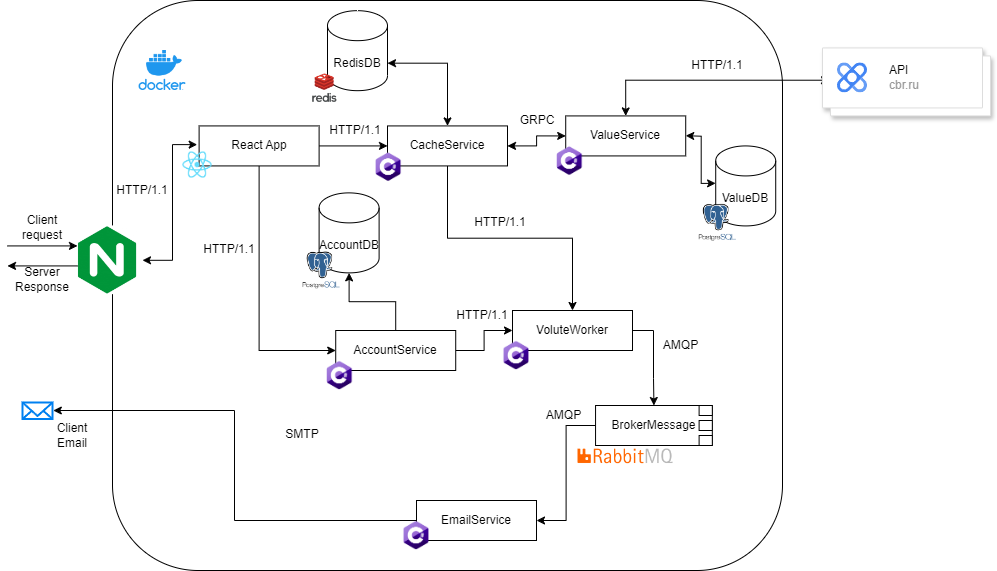

The diagram above was exported from draw.io. Its source (the exported page's mxGraphModel, read from the mxfile embedded in the PNG):
<mxGraphModel dx="1861" dy="682" grid="1" gridSize="10" guides="1" tooltips="1" connect="1" arrows="1" fold="1" page="1" pageScale="1" pageWidth="827" pageHeight="1169" math="0" shadow="0">
  <root>
    <mxCell id="0" />
    <mxCell id="1" parent="0" />
    <mxCell id="wRjxZxTQG4LI6KDuW0Pr-3" value="" style="rounded=1;whiteSpace=wrap;html=1;" parent="1" vertex="1">
      <mxGeometry x="110" y="20" width="670" height="570" as="geometry" />
    </mxCell>
    <mxCell id="wRjxZxTQG4LI6KDuW0Pr-1" value="" style="shape=image;verticalLabelPosition=bottom;labelBackgroundColor=default;verticalAlign=top;aspect=fixed;imageAspect=0;image=https://nuts-agency.ru/upload/iblock/783/78372f51d43efd115794d91c11901b41.png;" parent="1" vertex="1">
      <mxGeometry x="136.61" y="70" width="46.78" height="40" as="geometry" />
    </mxCell>
    <mxCell id="wRjxZxTQG4LI6KDuW0Pr-9" value="ValueService" style="rounded=0;whiteSpace=wrap;html=1;" parent="1" vertex="1">
      <mxGeometry x="563.22" y="135.42" width="120" height="40" as="geometry" />
    </mxCell>
    <mxCell id="WmwYM2VCU3F5W3EtnF5c-3" style="rounded=0;orthogonalLoop=1;jettySize=auto;html=1;entryX=0;entryY=0.5;entryDx=0;entryDy=0;exitX=0.5;exitY=1;exitDx=0;exitDy=0;edgeStyle=orthogonalEdgeStyle;" parent="1" source="wRjxZxTQG4LI6KDuW0Pr-42" target="WmwYM2VCU3F5W3EtnF5c-1" edge="1">
      <mxGeometry relative="1" as="geometry" />
    </mxCell>
    <mxCell id="wRjxZxTQG4LI6KDuW0Pr-11" value="" style="shape=image;verticalLabelPosition=bottom;labelBackgroundColor=default;verticalAlign=top;aspect=fixed;imageAspect=0;image=https://1000logos.net/wp-content/uploads/2020/08/Nginx-Symbol.jpg;" parent="1" vertex="1">
      <mxGeometry x="50" y="245.42000000000002" width="110" height="68.75" as="geometry" />
    </mxCell>
    <mxCell id="wRjxZxTQG4LI6KDuW0Pr-19" value="" style="shape=image;verticalLabelPosition=bottom;labelBackgroundColor=default;verticalAlign=top;aspect=fixed;imageAspect=0;image=https://styles.redditmedia.com/t5_2s0xo/styles/communityIcon_btdkmklrsxs81.png;" parent="1" vertex="1">
      <mxGeometry x="553.22" y="165.42" width="27.91" height="30" as="geometry" />
    </mxCell>
    <mxCell id="WmwYM2VCU3F5W3EtnF5c-48" style="edgeStyle=orthogonalEdgeStyle;rounded=0;orthogonalLoop=1;jettySize=auto;html=1;exitX=0.5;exitY=1;exitDx=0;exitDy=0;entryX=0.5;entryY=0;entryDx=0;entryDy=0;" parent="1" source="wRjxZxTQG4LI6KDuW0Pr-20" target="WmwYM2VCU3F5W3EtnF5c-4" edge="1">
      <mxGeometry relative="1" as="geometry" />
    </mxCell>
    <mxCell id="wRjxZxTQG4LI6KDuW0Pr-20" value="CacheService" style="rounded=0;whiteSpace=wrap;html=1;" parent="1" vertex="1">
      <mxGeometry x="385" y="145.42" width="120" height="40" as="geometry" />
    </mxCell>
    <mxCell id="wRjxZxTQG4LI6KDuW0Pr-25" value="GRPC" style="text;html=1;align=center;verticalAlign=middle;whiteSpace=wrap;rounded=0;" parent="1" vertex="1">
      <mxGeometry x="505" y="125.42" width="60" height="30" as="geometry" />
    </mxCell>
    <mxCell id="wRjxZxTQG4LI6KDuW0Pr-26" value="ValueDB" style="shape=cylinder3;whiteSpace=wrap;html=1;boundedLbl=1;backgroundOutline=1;size=15;" parent="1" vertex="1">
      <mxGeometry x="713.22" y="165.42" width="60" height="80" as="geometry" />
    </mxCell>
    <mxCell id="wRjxZxTQG4LI6KDuW0Pr-28" value="" style="shape=image;verticalLabelPosition=bottom;labelBackgroundColor=default;verticalAlign=top;aspect=fixed;imageAspect=0;image=https://img.reg.ru/faq/20-08-2020-postgresql.png;" parent="1" vertex="1">
      <mxGeometry x="693.22" y="217.63" width="42.99" height="47.79" as="geometry" />
    </mxCell>
    <mxCell id="wRjxZxTQG4LI6KDuW0Pr-29" value="" style="shape=image;verticalLabelPosition=bottom;labelBackgroundColor=default;verticalAlign=top;aspect=fixed;imageAspect=0;image=https://styles.redditmedia.com/t5_2s0xo/styles/communityIcon_btdkmklrsxs81.png;" parent="1" vertex="1">
      <mxGeometry x="372.09000000000003" y="171.5" width="27.91" height="30" as="geometry" />
    </mxCell>
    <mxCell id="wRjxZxTQG4LI6KDuW0Pr-32" value="" style="endArrow=classic;startArrow=classic;html=1;rounded=0;entryX=0;entryY=0.5;entryDx=0;entryDy=0;exitX=1;exitY=0.5;exitDx=0;exitDy=0;edgeStyle=orthogonalEdgeStyle;" parent="1" source="wRjxZxTQG4LI6KDuW0Pr-20" target="wRjxZxTQG4LI6KDuW0Pr-9" edge="1">
      <mxGeometry width="50" height="50" relative="1" as="geometry">
        <mxPoint x="480" y="350" as="sourcePoint" />
        <mxPoint x="530" y="300" as="targetPoint" />
      </mxGeometry>
    </mxCell>
    <mxCell id="wRjxZxTQG4LI6KDuW0Pr-33" value="RedisDB" style="shape=cylinder3;whiteSpace=wrap;html=1;boundedLbl=1;backgroundOutline=1;size=15;" parent="1" vertex="1">
      <mxGeometry x="325" y="30.17000000000003" width="60" height="80" as="geometry" />
    </mxCell>
    <mxCell id="wRjxZxTQG4LI6KDuW0Pr-36" value="" style="shape=image;verticalLabelPosition=bottom;labelBackgroundColor=default;verticalAlign=top;aspect=fixed;imageAspect=0;image=data:image/png,(base64 omitted: 12036 chars);" parent="1" vertex="1">
      <mxGeometry x="304.75" y="90.17000000000002" width="35.25" height="35.25" as="geometry" />
    </mxCell>
    <mxCell id="wRjxZxTQG4LI6KDuW0Pr-38" style="edgeStyle=orthogonalEdgeStyle;rounded=0;orthogonalLoop=1;jettySize=auto;html=1;" parent="1" edge="1">
      <mxGeometry relative="1" as="geometry">
        <mxPoint x="5" y="265.42" as="sourcePoint" />
        <mxPoint x="75" y="265.42" as="targetPoint" />
      </mxGeometry>
    </mxCell>
    <mxCell id="wRjxZxTQG4LI6KDuW0Pr-39" style="edgeStyle=orthogonalEdgeStyle;rounded=0;orthogonalLoop=1;jettySize=auto;html=1;" parent="1" edge="1">
      <mxGeometry relative="1" as="geometry">
        <mxPoint x="75" y="285.42" as="sourcePoint" />
        <mxPoint x="5" y="285.42" as="targetPoint" />
      </mxGeometry>
    </mxCell>
    <mxCell id="wRjxZxTQG4LI6KDuW0Pr-40" value="Client request" style="text;html=1;align=center;verticalAlign=middle;whiteSpace=wrap;rounded=0;" parent="1" vertex="1">
      <mxGeometry x="10" y="231.96" width="60" height="30" as="geometry" />
    </mxCell>
    <mxCell id="wRjxZxTQG4LI6KDuW0Pr-41" value="Server Response" style="text;html=1;align=center;verticalAlign=middle;whiteSpace=wrap;rounded=0;" parent="1" vertex="1">
      <mxGeometry x="10" y="284.17" width="60" height="30" as="geometry" />
    </mxCell>
    <mxCell id="WmwYM2VCU3F5W3EtnF5c-38" style="edgeStyle=orthogonalEdgeStyle;rounded=0;orthogonalLoop=1;jettySize=auto;html=1;entryX=0;entryY=0.5;entryDx=0;entryDy=0;" parent="1" source="wRjxZxTQG4LI6KDuW0Pr-42" target="wRjxZxTQG4LI6KDuW0Pr-20" edge="1">
      <mxGeometry relative="1" as="geometry">
        <Array as="points" />
      </mxGeometry>
    </mxCell>
    <mxCell id="wRjxZxTQG4LI6KDuW0Pr-42" value="React App" style="rounded=0;whiteSpace=wrap;html=1;" parent="1" vertex="1">
      <mxGeometry x="196.61" y="145.42000000000002" width="120" height="40" as="geometry" />
    </mxCell>
    <mxCell id="wRjxZxTQG4LI6KDuW0Pr-45" value="" style="shape=image;verticalLabelPosition=bottom;labelBackgroundColor=default;verticalAlign=top;aspect=fixed;imageAspect=0;image=https://upload.wikimedia.org/wikipedia/commons/thumb/a/a7/React-icon.svg/1200px-React-icon.svg.png;" parent="1" vertex="1">
      <mxGeometry x="180" y="171.49999999999997" width="30" height="26.08" as="geometry" />
    </mxCell>
    <mxCell id="wRjxZxTQG4LI6KDuW0Pr-50" value="" style="endArrow=classic;startArrow=classic;html=1;rounded=0;entryX=-0.002;entryY=0.468;entryDx=0;entryDy=0;exitX=1;exitY=0.5;exitDx=0;exitDy=0;edgeStyle=orthogonalEdgeStyle;entryPerimeter=0;" parent="1" target="wRjxZxTQG4LI6KDuW0Pr-26" edge="1">
      <mxGeometry width="50" height="50" relative="1" as="geometry">
        <mxPoint x="683.22" y="155.22" as="sourcePoint" />
        <mxPoint x="763.22" y="155.22" as="targetPoint" />
      </mxGeometry>
    </mxCell>
    <mxCell id="wRjxZxTQG4LI6KDuW0Pr-54" value="" style="endArrow=classic;startArrow=classic;html=1;rounded=0;entryX=-0.016;entryY=0.468;entryDx=0;entryDy=0;entryPerimeter=0;exitX=0.818;exitY=0.5;exitDx=0;exitDy=0;exitPerimeter=0;edgeStyle=orthogonalEdgeStyle;" parent="1" source="wRjxZxTQG4LI6KDuW0Pr-11" target="wRjxZxTQG4LI6KDuW0Pr-42" edge="1">
      <mxGeometry width="50" height="50" relative="1" as="geometry">
        <mxPoint x="210" y="260" as="sourcePoint" />
        <mxPoint x="260" y="210" as="targetPoint" />
        <Array as="points">
          <mxPoint x="170" y="280" />
          <mxPoint x="170" y="164" />
        </Array>
      </mxGeometry>
    </mxCell>
    <mxCell id="WmwYM2VCU3F5W3EtnF5c-7" style="edgeStyle=orthogonalEdgeStyle;rounded=0;orthogonalLoop=1;jettySize=auto;html=1;exitX=1;exitY=0.5;exitDx=0;exitDy=0;" parent="1" source="WmwYM2VCU3F5W3EtnF5c-1" target="WmwYM2VCU3F5W3EtnF5c-4" edge="1">
      <mxGeometry relative="1" as="geometry" />
    </mxCell>
    <mxCell id="WmwYM2VCU3F5W3EtnF5c-1" value="AccountService" style="rounded=0;whiteSpace=wrap;html=1;" parent="1" vertex="1">
      <mxGeometry x="333.22" y="350" width="120" height="40" as="geometry" />
    </mxCell>
    <mxCell id="WmwYM2VCU3F5W3EtnF5c-2" value="" style="shape=image;verticalLabelPosition=bottom;labelBackgroundColor=default;verticalAlign=top;aspect=fixed;imageAspect=0;image=https://styles.redditmedia.com/t5_2s0xo/styles/communityIcon_btdkmklrsxs81.png;" parent="1" vertex="1">
      <mxGeometry x="323.22" y="380" width="27.91" height="30" as="geometry" />
    </mxCell>
    <mxCell id="WmwYM2VCU3F5W3EtnF5c-21" style="edgeStyle=orthogonalEdgeStyle;rounded=0;orthogonalLoop=1;jettySize=auto;html=1;entryX=0.5;entryY=0;entryDx=0;entryDy=0;" parent="1" source="WmwYM2VCU3F5W3EtnF5c-4" target="WmwYM2VCU3F5W3EtnF5c-17" edge="1">
      <mxGeometry relative="1" as="geometry">
        <Array as="points">
          <mxPoint x="651" y="350" />
          <mxPoint x="651" y="398" />
        </Array>
      </mxGeometry>
    </mxCell>
    <mxCell id="WmwYM2VCU3F5W3EtnF5c-4" value="VoluteWorker" style="rounded=0;whiteSpace=wrap;html=1;" parent="1" vertex="1">
      <mxGeometry x="510" y="330" width="120" height="40" as="geometry" />
    </mxCell>
    <mxCell id="WmwYM2VCU3F5W3EtnF5c-5" value="" style="shape=image;verticalLabelPosition=bottom;labelBackgroundColor=default;verticalAlign=top;aspect=fixed;imageAspect=0;image=https://styles.redditmedia.com/t5_2s0xo/styles/communityIcon_btdkmklrsxs81.png;" parent="1" vertex="1">
      <mxGeometry x="500" y="360" width="27.91" height="30" as="geometry" />
    </mxCell>
    <mxCell id="WmwYM2VCU3F5W3EtnF5c-8" value="HTTP/1.1" style="text;html=1;align=center;verticalAlign=middle;whiteSpace=wrap;rounded=0;" parent="1" vertex="1">
      <mxGeometry x="323.22" y="135.42000000000002" width="60" height="30" as="geometry" />
    </mxCell>
    <mxCell id="WmwYM2VCU3F5W3EtnF5c-9" value="HTTP/1.1" style="text;html=1;align=center;verticalAlign=middle;whiteSpace=wrap;rounded=0;" parent="1" vertex="1">
      <mxGeometry x="467.91" y="226.51999999999998" width="60" height="30" as="geometry" />
    </mxCell>
    <mxCell id="WmwYM2VCU3F5W3EtnF5c-10" value="HTTP/1.1" style="text;html=1;align=center;verticalAlign=middle;whiteSpace=wrap;rounded=0;" parent="1" vertex="1">
      <mxGeometry x="450" y="320" width="60" height="30" as="geometry" />
    </mxCell>
    <mxCell id="WmwYM2VCU3F5W3EtnF5c-11" value="HTTP/1.1" style="text;html=1;align=center;verticalAlign=middle;whiteSpace=wrap;rounded=0;" parent="1" vertex="1">
      <mxGeometry x="110.00000000000001" y="195.42000000000002" width="60" height="30" as="geometry" />
    </mxCell>
    <mxCell id="WmwYM2VCU3F5W3EtnF5c-12" value="HTTP/1.1" style="text;html=1;align=center;verticalAlign=middle;whiteSpace=wrap;rounded=0;" parent="1" vertex="1">
      <mxGeometry x="196.61" y="254.17000000000002" width="60" height="30" as="geometry" />
    </mxCell>
    <mxCell id="WmwYM2VCU3F5W3EtnF5c-13" value="EmailService" style="rounded=0;whiteSpace=wrap;html=1;" parent="1" vertex="1">
      <mxGeometry x="414" y="520" width="120" height="40" as="geometry" />
    </mxCell>
    <mxCell id="WmwYM2VCU3F5W3EtnF5c-14" value="" style="shape=image;verticalLabelPosition=bottom;labelBackgroundColor=default;verticalAlign=top;aspect=fixed;imageAspect=0;image=https://styles.redditmedia.com/t5_2s0xo/styles/communityIcon_btdkmklrsxs81.png;" parent="1" vertex="1">
      <mxGeometry x="400" y="540" width="27.91" height="30" as="geometry" />
    </mxCell>
    <mxCell id="WmwYM2VCU3F5W3EtnF5c-23" style="edgeStyle=orthogonalEdgeStyle;rounded=0;orthogonalLoop=1;jettySize=auto;html=1;exitX=0;exitY=0.5;exitDx=0;exitDy=0;entryX=1;entryY=0.5;entryDx=0;entryDy=0;" parent="1" source="WmwYM2VCU3F5W3EtnF5c-17" target="WmwYM2VCU3F5W3EtnF5c-13" edge="1">
      <mxGeometry relative="1" as="geometry" />
    </mxCell>
    <mxCell id="WmwYM2VCU3F5W3EtnF5c-17" value="BrokerMessage" style="rounded=0;whiteSpace=wrap;html=1;" parent="1" vertex="1">
      <mxGeometry x="593.05" y="425" width="116.78" height="40" as="geometry" />
    </mxCell>
    <mxCell id="WmwYM2VCU3F5W3EtnF5c-18" value="" style="rounded=0;whiteSpace=wrap;html=1;" parent="1" vertex="1">
      <mxGeometry x="696.61" y="425" width="13.22" height="10" as="geometry" />
    </mxCell>
    <mxCell id="WmwYM2VCU3F5W3EtnF5c-19" value="" style="rounded=0;whiteSpace=wrap;html=1;" parent="1" vertex="1">
      <mxGeometry x="696.61" y="440" width="13.22" height="10" as="geometry" />
    </mxCell>
    <mxCell id="WmwYM2VCU3F5W3EtnF5c-20" value="" style="rounded=0;whiteSpace=wrap;html=1;" parent="1" vertex="1">
      <mxGeometry x="696.61" y="455" width="13.22" height="10" as="geometry" />
    </mxCell>
    <mxCell id="WmwYM2VCU3F5W3EtnF5c-22" value="AMQP" style="text;html=1;align=center;verticalAlign=middle;whiteSpace=wrap;rounded=0;" parent="1" vertex="1">
      <mxGeometry x="646.61" y="350" width="63.22" height="30" as="geometry" />
    </mxCell>
    <mxCell id="WmwYM2VCU3F5W3EtnF5c-24" value="AMQP" style="text;html=1;align=center;verticalAlign=middle;whiteSpace=wrap;rounded=0;" parent="1" vertex="1">
      <mxGeometry x="529.83" y="420" width="63.22" height="30" as="geometry" />
    </mxCell>
    <mxCell id="WmwYM2VCU3F5W3EtnF5c-25" value="" style="html=1;verticalLabelPosition=bottom;align=center;labelBackgroundColor=#ffffff;verticalAlign=top;strokeWidth=2;strokeColor=#0080F0;shadow=0;dashed=0;shape=mxgraph.ios7.icons.mail;" parent="1" vertex="1">
      <mxGeometry x="20" y="422" width="30" height="16.5" as="geometry" />
    </mxCell>
    <mxCell id="WmwYM2VCU3F5W3EtnF5c-26" style="edgeStyle=orthogonalEdgeStyle;rounded=0;orthogonalLoop=1;jettySize=auto;html=1;exitX=0;exitY=0.5;exitDx=0;exitDy=0;entryX=1.027;entryY=0.485;entryDx=0;entryDy=0;entryPerimeter=0;" parent="1" source="WmwYM2VCU3F5W3EtnF5c-13" target="WmwYM2VCU3F5W3EtnF5c-25" edge="1">
      <mxGeometry relative="1" as="geometry" />
    </mxCell>
    <mxCell id="WmwYM2VCU3F5W3EtnF5c-27" value="Client Email" style="text;html=1;align=center;verticalAlign=middle;whiteSpace=wrap;rounded=0;" parent="1" vertex="1">
      <mxGeometry x="40" y="440" width="60" height="30" as="geometry" />
    </mxCell>
    <mxCell id="WmwYM2VCU3F5W3EtnF5c-28" value="SMTP" style="text;html=1;align=center;verticalAlign=middle;whiteSpace=wrap;rounded=0;" parent="1" vertex="1">
      <mxGeometry x="270" y="438.5" width="60" height="30" as="geometry" />
    </mxCell>
    <mxCell id="WmwYM2VCU3F5W3EtnF5c-32" value="" style="endArrow=classic;startArrow=classic;html=1;rounded=0;entryX=0.042;entryY=0.475;entryDx=0;entryDy=0;exitX=0.5;exitY=0;exitDx=0;exitDy=0;edgeStyle=orthogonalEdgeStyle;entryPerimeter=0;" parent="1" source="wRjxZxTQG4LI6KDuW0Pr-9" target="WmwYM2VCU3F5W3EtnF5c-42" edge="1">
      <mxGeometry width="50" height="50" relative="1" as="geometry">
        <mxPoint x="800" y="130" as="sourcePoint" />
        <mxPoint x="920" y="85" as="targetPoint" />
      </mxGeometry>
    </mxCell>
    <mxCell id="WmwYM2VCU3F5W3EtnF5c-37" value="" style="shape=image;verticalLabelPosition=bottom;labelBackgroundColor=default;verticalAlign=top;aspect=fixed;imageAspect=0;image=https://upload.wikimedia.org/wikipedia/commons/thumb/7/71/RabbitMQ_logo.svg/2560px-RabbitMQ_logo.svg.png;" parent="1" vertex="1">
      <mxGeometry x="575.49" y="468.5" width="95.47" height="14.95" as="geometry" />
    </mxCell>
    <mxCell id="WmwYM2VCU3F5W3EtnF5c-42" value="" style="shape=mxgraph.gcp2.doubleRect;strokeColor=#dddddd;shadow=1;strokeWidth=1;rounded=1;absoluteArcSize=1;arcSize=2;" parent="1" vertex="1">
      <mxGeometry x="820" y="67.42" width="168" height="68" as="geometry" />
    </mxCell>
    <mxCell id="WmwYM2VCU3F5W3EtnF5c-43" value="&lt;font color=&quot;#000000&quot;&gt;API&lt;/font&gt;&lt;br&gt;cbr.ru" style="editableCssRules=.*;html=1;fontColor=#999999;shape=image;verticalLabelPosition=middle;verticalAlign=middle;labelPosition=right;align=left;spacingLeft=20;part=1;points=[];imageAspect=0;image=data:image/svg+xml,(base64 omitted: 1436 chars);" parent="WmwYM2VCU3F5W3EtnF5c-42" vertex="1">
      <mxGeometry width="30" height="30" relative="1" as="geometry">
        <mxPoint x="15" y="15" as="offset" />
      </mxGeometry>
    </mxCell>
    <mxCell id="WmwYM2VCU3F5W3EtnF5c-44" value="HTTP/1.1" style="text;html=1;align=center;verticalAlign=middle;whiteSpace=wrap;rounded=0;" parent="1" vertex="1">
      <mxGeometry x="684.72" y="70.00000000000001" width="60" height="30" as="geometry" />
    </mxCell>
    <mxCell id="WmwYM2VCU3F5W3EtnF5c-47" value="" style="endArrow=classic;startArrow=classic;html=1;rounded=0;exitX=0.5;exitY=0;exitDx=0;exitDy=0;entryX=1;entryY=0;entryDx=0;entryDy=52.5;entryPerimeter=0;edgeStyle=orthogonalEdgeStyle;" parent="1" source="wRjxZxTQG4LI6KDuW0Pr-20" target="wRjxZxTQG4LI6KDuW0Pr-33" edge="1">
      <mxGeometry width="50" height="50" relative="1" as="geometry">
        <mxPoint x="443.22" y="138" as="sourcePoint" />
        <mxPoint x="493.22" y="88" as="targetPoint" />
      </mxGeometry>
    </mxCell>
    <mxCell id="NctXm6YF7p_MtZKPydZx-1" value="AccountDB" style="shape=cylinder3;whiteSpace=wrap;html=1;boundedLbl=1;backgroundOutline=1;size=15;" vertex="1" parent="1">
      <mxGeometry x="316.61" y="212.38" width="60" height="80" as="geometry" />
    </mxCell>
    <mxCell id="NctXm6YF7p_MtZKPydZx-2" style="edgeStyle=orthogonalEdgeStyle;rounded=0;orthogonalLoop=1;jettySize=auto;html=1;exitX=0.5;exitY=0;exitDx=0;exitDy=0;entryX=0.5;entryY=1;entryDx=0;entryDy=0;entryPerimeter=0;" edge="1" parent="1" source="WmwYM2VCU3F5W3EtnF5c-1" target="NctXm6YF7p_MtZKPydZx-1">
      <mxGeometry relative="1" as="geometry" />
    </mxCell>
    <mxCell id="NctXm6YF7p_MtZKPydZx-3" value="" style="shape=image;verticalLabelPosition=bottom;labelBackgroundColor=default;verticalAlign=top;aspect=fixed;imageAspect=0;image=https://img.reg.ru/faq/20-08-2020-postgresql.png;" vertex="1" parent="1">
      <mxGeometry x="297.01000000000005" y="265.42" width="42.99" height="47.79" as="geometry" />
    </mxCell>
  </root>
</mxGraphModel>